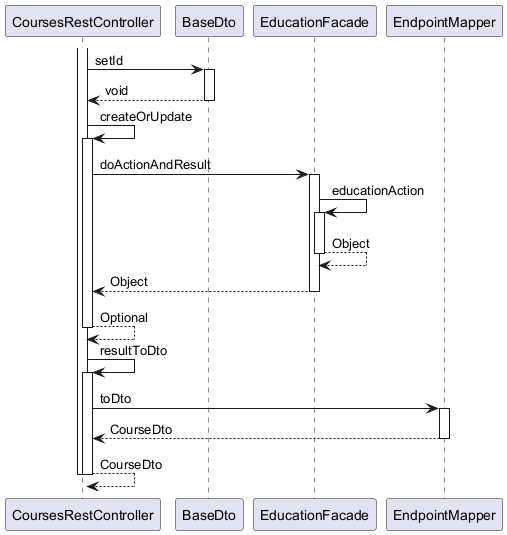

The diagram above was rendered by PlantUML. Its source (embedded in the PNG):
@startuml

participant CoursesRestController
participant BaseDto
participant EducationFacade
participant EndpointMapper

activate CoursesRestController
	CoursesRestController -> BaseDto : setId
	activate BaseDto
		BaseDto --> CoursesRestController : void
	deactivate BaseDto
	CoursesRestController -> CoursesRestController : createOrUpdate
	activate CoursesRestController
		CoursesRestController -> EducationFacade : doActionAndResult
		activate EducationFacade
			EducationFacade -> EducationFacade : educationAction
			activate EducationFacade
				EducationFacade --> EducationFacade : Object
			deactivate EducationFacade
			EducationFacade --> CoursesRestController : Object
		deactivate EducationFacade
		CoursesRestController --> CoursesRestController : Optional
	deactivate CoursesRestController
	CoursesRestController -> CoursesRestController : resultToDto
	activate CoursesRestController
		CoursesRestController -> EndpointMapper : toDto
		activate EndpointMapper
			EndpointMapper --> CoursesRestController : CourseDto
		deactivate EndpointMapper
		CoursesRestController --> CoursesRestController : CourseDto
	deactivate CoursesRestController
deactivate CoursesRestController

@enduml